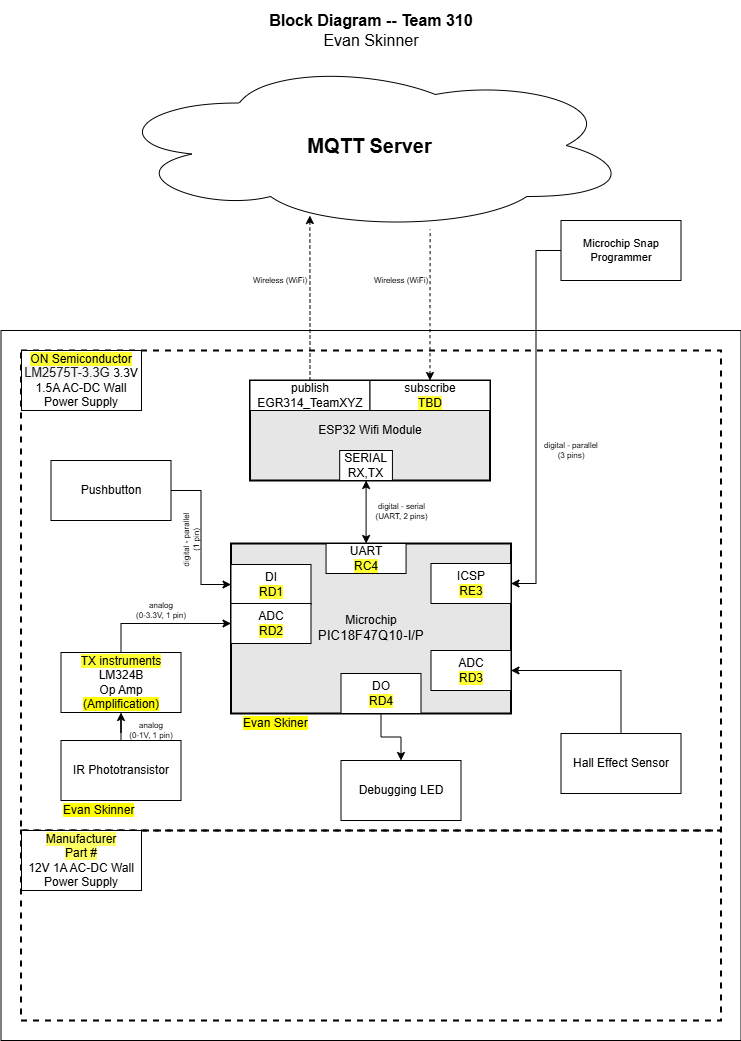

The diagram above was exported from draw.io. Its source (the exported page's mxGraphModel, read from the mxfile embedded in the PNG):
<mxGraphModel dx="4707.5" dy="1104" grid="1" gridSize="10" guides="1" tooltips="1" connect="1" arrows="1" fold="1" page="1" pageScale="1.5" pageWidth="1169" pageHeight="827" background="#ffffff" math="0" shadow="0">
  <root>
    <mxCell id="0" style=";html=1;" />
    <mxCell id="1" style=";html=1;" parent="0" />
    <mxCell id="S8yp5X4-lJhxRksTFqpk-8" value="" style="rounded=1;whiteSpace=wrap;html=1;fillColor=none;dashed=1;" parent="1" vertex="1">
      <mxGeometry x="22.5" y="655" width="155" height="195" as="geometry" />
    </mxCell>
    <mxCell id="S8yp5X4-lJhxRksTFqpk-14" value="" style="rounded=1;whiteSpace=wrap;html=1;fillColor=none;dashed=1;" parent="1" vertex="1">
      <mxGeometry x="190" y="380" width="310" height="380" as="geometry" />
    </mxCell>
    <mxCell id="aC57QmPyYTqG6Asludqg-9" value="" style="rounded=0;whiteSpace=wrap;html=1;fontSize=16;" parent="1" vertex="1">
      <mxGeometry x="-20" y="350" width="740" height="710" as="geometry" />
    </mxCell>
    <mxCell id="zSoxXOAhGFOt2usmLHU0-1" value="" style="rounded=0;whiteSpace=wrap;html=1;fillColor=none;dashed=1;strokeWidth=2;" parent="1" vertex="1">
      <mxGeometry y="370" width="700" height="480" as="geometry" />
    </mxCell>
    <mxCell id="zSoxXOAhGFOt2usmLHU0-2" value="" style="rounded=0;whiteSpace=wrap;html=1;fillColor=none;dashed=1;strokeWidth=2;" parent="1" vertex="1">
      <mxGeometry y="850" width="700" height="190" as="geometry" />
    </mxCell>
    <mxCell id="9j5Bc3N9rgv02oG_bQQu-1" value="&lt;b&gt;&lt;font style=&quot;font-size: 20px&quot;&gt;MQTT Server&lt;/font&gt;&lt;/b&gt;" style="ellipse;shape=cloud;whiteSpace=wrap;html=1;" parent="1" vertex="1">
      <mxGeometry x="87.5" y="80" width="523" height="170" as="geometry" />
    </mxCell>
    <mxCell id="9j5Bc3N9rgv02oG_bQQu-8" value="IR Phototransistor" style="rounded=0;whiteSpace=wrap;html=1;" parent="1" vertex="1">
      <mxGeometry x="40" y="760" width="120" height="60" as="geometry" />
    </mxCell>
    <mxCell id="J8ns3n-xOa6iXa_PQh_Z-5" style="edgeStyle=orthogonalEdgeStyle;rounded=0;orthogonalLoop=1;jettySize=auto;html=1;exitX=0.5;exitY=0;exitDx=0;exitDy=0;entryX=0;entryY=0.5;entryDx=0;entryDy=0;" parent="1" source="9j5Bc3N9rgv02oG_bQQu-11" target="9j5Bc3N9rgv02oG_bQQu-30" edge="1">
      <mxGeometry relative="1" as="geometry" />
    </mxCell>
    <mxCell id="9j5Bc3N9rgv02oG_bQQu-11" value="&lt;div&gt;&lt;div&gt;&lt;span style=&quot;background-color: rgb(255, 255, 51);&quot;&gt;TX instruments&lt;/span&gt;&lt;/div&gt;&lt;div&gt;&lt;span style=&quot;background-color: transparent;&quot;&gt;LM324B&lt;/span&gt;&lt;/div&gt;&lt;div&gt;&lt;span style=&quot;background-color: transparent; color: light-dark(rgb(0, 0, 0), rgb(255, 255, 255));&quot;&gt;Op Amp&lt;/span&gt;&lt;/div&gt;&lt;/div&gt;&lt;div&gt;&lt;span style=&quot;background-color: rgb(255, 255, 0);&quot;&gt;(Amplification)&lt;/span&gt;&lt;br&gt;&lt;/div&gt;" style="rounded=0;whiteSpace=wrap;html=1;" parent="1" vertex="1">
      <mxGeometry x="40" y="672" width="120" height="60" as="geometry" />
    </mxCell>
    <mxCell id="9j5Bc3N9rgv02oG_bQQu-15" style="edgeStyle=orthogonalEdgeStyle;rounded=0;sketch=0;orthogonalLoop=1;jettySize=auto;html=1;startArrow=none;startFill=0;strokeWidth=1;" parent="1" source="9j5Bc3N9rgv02oG_bQQu-8" target="9j5Bc3N9rgv02oG_bQQu-11" edge="1">
      <mxGeometry x="30" y="40" as="geometry" />
    </mxCell>
    <mxCell id="9j5Bc3N9rgv02oG_bQQu-24" value="Pushbutton" style="rounded=0;whiteSpace=wrap;html=1;" parent="1" vertex="1">
      <mxGeometry x="30" y="480" width="120" height="60" as="geometry" />
    </mxCell>
    <mxCell id="9j5Bc3N9rgv02oG_bQQu-47" value="" style="group;strokeWidth=1;" parent="1" connectable="0" vertex="1">
      <mxGeometry x="240" y="563" width="250" height="190" as="geometry" />
    </mxCell>
    <mxCell id="9j5Bc3N9rgv02oG_bQQu-6" value="&lt;div&gt;Microchip&lt;/div&gt;&lt;div&gt;&lt;span style=&quot;font-size: 10pt ; font-family: &amp;#34;arial&amp;#34; ; font-style: normal&quot;&gt;PIC18F47Q10-I/P&lt;/span&gt;&lt;/div&gt;" style="rounded=0;whiteSpace=wrap;html=1;strokeWidth=2;fillColor=#E6E6E6;" parent="9j5Bc3N9rgv02oG_bQQu-47" vertex="1">
      <mxGeometry x="-30" width="280" height="170" as="geometry" />
    </mxCell>
    <mxCell id="9j5Bc3N9rgv02oG_bQQu-29" value="&lt;div&gt;DI&lt;/div&gt;&lt;span style=&quot;background-color: rgb(255, 255, 51);&quot;&gt;RD1&lt;/span&gt;" style="rounded=0;whiteSpace=wrap;html=1;" parent="9j5Bc3N9rgv02oG_bQQu-47" vertex="1">
      <mxGeometry x="-30" y="21" width="80" height="40" as="geometry" />
    </mxCell>
    <mxCell id="9j5Bc3N9rgv02oG_bQQu-30" value="&lt;div&gt;ADC&lt;/div&gt;&lt;div&gt;&lt;span style=&quot;background-color: rgb(255, 255, 51);&quot;&gt;RD2&lt;/span&gt;&lt;/div&gt;" style="rounded=0;whiteSpace=wrap;html=1;" parent="9j5Bc3N9rgv02oG_bQQu-47" vertex="1">
      <mxGeometry x="-30" y="60" width="80" height="40" as="geometry" />
    </mxCell>
    <mxCell id="9j5Bc3N9rgv02oG_bQQu-40" value="&lt;div&gt;UART&lt;/div&gt;&lt;span style=&quot;background-color: rgb(255, 255, 51);&quot;&gt;RC4&lt;/span&gt;" style="rounded=0;whiteSpace=wrap;html=1;" parent="9j5Bc3N9rgv02oG_bQQu-47" vertex="1">
      <mxGeometry x="65.06" width="80" height="30" as="geometry" />
    </mxCell>
    <mxCell id="aC57QmPyYTqG6Asludqg-1" value="&lt;div&gt;ICSP&lt;/div&gt;&lt;span style=&quot;background-color: rgb(255, 255, 51);&quot;&gt;RE3&lt;/span&gt;" style="rounded=0;whiteSpace=wrap;html=1;" parent="9j5Bc3N9rgv02oG_bQQu-47" vertex="1">
      <mxGeometry x="170" y="20" width="80" height="40" as="geometry" />
    </mxCell>
    <mxCell id="S8yp5X4-lJhxRksTFqpk-17" value="&lt;span style=&quot;background-color: rgb(255, 255, 0);&quot;&gt;Evan Skiner&lt;/span&gt;" style="text;html=1;strokeColor=none;fillColor=none;align=left;verticalAlign=middle;whiteSpace=wrap;rounded=0;dashed=1;" parent="9j5Bc3N9rgv02oG_bQQu-47" vertex="1">
      <mxGeometry x="-20" y="170" width="120" height="20" as="geometry" />
    </mxCell>
    <mxCell id="9sse9sAQ2OElCC_wuwCl-9" value="&lt;div&gt;DO&lt;/div&gt;&lt;span style=&quot;background-color: rgb(255, 255, 51);&quot;&gt;RD4&lt;/span&gt;" style="rounded=0;whiteSpace=wrap;html=1;" parent="9j5Bc3N9rgv02oG_bQQu-47" vertex="1">
      <mxGeometry x="80" y="130" width="80" height="40" as="geometry" />
    </mxCell>
    <mxCell id="9OCtcWkd6nHovVpsYyo2-3" value="&lt;div&gt;ADC&lt;/div&gt;&lt;span style=&quot;background-color: rgb(255, 255, 51);&quot;&gt;RD3&lt;/span&gt;" style="rounded=0;whiteSpace=wrap;html=1;" vertex="1" parent="9j5Bc3N9rgv02oG_bQQu-47">
      <mxGeometry x="170" y="107" width="80" height="40" as="geometry" />
    </mxCell>
    <mxCell id="9j5Bc3N9rgv02oG_bQQu-26" style="edgeStyle=orthogonalEdgeStyle;rounded=0;sketch=0;orthogonalLoop=1;jettySize=auto;html=1;entryX=0;entryY=0.5;entryDx=0;entryDy=0;startArrow=none;startFill=0;strokeWidth=1;" parent="1" source="9j5Bc3N9rgv02oG_bQQu-24" target="9j5Bc3N9rgv02oG_bQQu-29" edge="1">
      <mxGeometry x="30" y="40" as="geometry" />
    </mxCell>
    <mxCell id="JOMnKlJys3NHe0t_5HwK-2" value="&lt;div style=&quot;font-size: 8px&quot;&gt;digital - parallel&lt;/div&gt;&lt;div style=&quot;font-size: 8px&quot;&gt;(1 pin)&lt;br&gt;&lt;/div&gt;" style="text;html=1;strokeColor=none;fillColor=none;align=center;verticalAlign=middle;whiteSpace=wrap;rounded=0;fontSize=8;rotation=-90;" parent="1" vertex="1">
      <mxGeometry x="140" y="550" width="60" height="20" as="geometry" />
    </mxCell>
    <mxCell id="JOMnKlJys3NHe0t_5HwK-3" value="&lt;div style=&quot;font-size: 8px&quot;&gt;&lt;div&gt;analog&lt;/div&gt;&lt;div&gt;(0-3.3V, 1 pin)&lt;/div&gt;&lt;/div&gt;" style="text;html=1;strokeColor=none;fillColor=none;align=center;verticalAlign=middle;whiteSpace=wrap;rounded=0;fontSize=8;rotation=0;" parent="1" vertex="1">
      <mxGeometry x="110" y="620" width="60" height="20" as="geometry" />
    </mxCell>
    <mxCell id="jpkk4kh-KNIoBJhRxnaC-1" value="&lt;div style=&quot;font-size: 8px&quot;&gt;analog&lt;/div&gt;&lt;div style=&quot;font-size: 8px&quot;&gt;(0-1V, 1 pin)&lt;br&gt;&lt;/div&gt;" style="text;html=1;strokeColor=none;fillColor=none;align=center;verticalAlign=middle;whiteSpace=wrap;rounded=0;fontSize=8;rotation=0;" parent="1" vertex="1">
      <mxGeometry x="100" y="740" width="60" height="20" as="geometry" />
    </mxCell>
    <mxCell id="J8ns3n-xOa6iXa_PQh_Z-11" value="&lt;p style=&quot;line-height: 120%&quot;&gt;&lt;span style=&quot;background-color: rgb(255, 255, 51);&quot;&gt;ON Semiconductor&lt;br&gt;&lt;/span&gt;&lt;span style=&quot;color: rgba(0, 0, 0, 0.87); font-family: Roboto, -apple-system, BlinkMacSystemFont, Helvetica, Arial, sans-serif; font-size: 12.8px; text-align: left; background-color: rgba(0, 0, 0, 0.035);&quot;&gt;LM2575T-3.3G&amp;nbsp;&lt;/span&gt;&lt;span style=&quot;background-color: transparent; color: light-dark(rgb(0, 0, 0), rgb(255, 255, 255));&quot;&gt;3.3V 1.5A AC-DC Wall Power Supply&lt;/span&gt;&lt;/p&gt;" style="rounded=0;whiteSpace=wrap;html=1;" parent="1" vertex="1">
      <mxGeometry x="0.5" y="370" width="120" height="60" as="geometry" />
    </mxCell>
    <mxCell id="J8ns3n-xOa6iXa_PQh_Z-14" value="&lt;span style=&quot;background-color: rgb(255 , 255 , 102)&quot;&gt;Manufacturer&lt;/span&gt;&lt;div&gt;&lt;span style=&quot;background-color: rgb(255 , 255 , 102)&quot;&gt;Part #&lt;/span&gt;&lt;/div&gt;&lt;div&gt;12V 1A AC-DC Wall Power Supply&lt;/div&gt;" style="rounded=0;whiteSpace=wrap;html=1;" parent="1" vertex="1">
      <mxGeometry x="0.5" y="850" width="120" height="60" as="geometry" />
    </mxCell>
    <mxCell id="aC57QmPyYTqG6Asludqg-2" value="&lt;div style=&quot;font-size: 8px;&quot;&gt;digital - serial&lt;br style=&quot;font-size: 8px;&quot;&gt;(UART, 2 pins)&lt;/div&gt;" style="edgeStyle=orthogonalEdgeStyle;rounded=0;orthogonalLoop=1;jettySize=auto;html=1;fontSize=8;startArrow=classic;startFill=1;" parent="1" source="9j5Bc3N9rgv02oG_bQQu-41" target="9j5Bc3N9rgv02oG_bQQu-40" edge="1">
      <mxGeometry x="-0.0013" y="-35" relative="1" as="geometry">
        <mxPoint x="70" as="offset" />
      </mxGeometry>
    </mxCell>
    <mxCell id="aC57QmPyYTqG6Asludqg-6" style="edgeStyle=orthogonalEdgeStyle;rounded=0;orthogonalLoop=1;jettySize=auto;html=1;startArrow=classic;startFill=1;fontSize=8;entryX=0.615;entryY=0.994;entryDx=0;entryDy=0;entryPerimeter=0;endArrow=none;endFill=0;dashed=1;" parent="1" source="9j5Bc3N9rgv02oG_bQQu-49" target="9j5Bc3N9rgv02oG_bQQu-1" edge="1">
      <mxGeometry relative="1" as="geometry">
        <mxPoint x="470" y="290" as="targetPoint" />
      </mxGeometry>
    </mxCell>
    <mxCell id="aC57QmPyYTqG6Asludqg-7" style="edgeStyle=orthogonalEdgeStyle;rounded=0;orthogonalLoop=1;jettySize=auto;html=1;entryX=0.385;entryY=0.912;entryDx=0;entryDy=0;entryPerimeter=0;startArrow=none;startFill=0;fontSize=8;dashed=1;" parent="1" source="9j5Bc3N9rgv02oG_bQQu-42" target="9j5Bc3N9rgv02oG_bQQu-1" edge="1">
      <mxGeometry relative="1" as="geometry" />
    </mxCell>
    <mxCell id="aC57QmPyYTqG6Asludqg-8" value="&lt;div style=&quot;font-size: 16px&quot;&gt;&lt;b style=&quot;font-size: 16px&quot;&gt;Block Diagram -- Team 310&lt;/b&gt;&lt;/div&gt;&lt;div style=&quot;font-size: 16px&quot;&gt;Evan Skinner&lt;br style=&quot;font-size: 16px&quot;&gt;&lt;/div&gt;" style="text;html=1;strokeColor=none;fillColor=none;align=center;verticalAlign=middle;whiteSpace=wrap;rounded=0;fontSize=16;" parent="1" vertex="1">
      <mxGeometry x="20" y="20" width="660" height="60" as="geometry" />
    </mxCell>
    <mxCell id="aC57QmPyYTqG6Asludqg-13" style="edgeStyle=orthogonalEdgeStyle;rounded=0;orthogonalLoop=1;jettySize=auto;html=1;entryX=1;entryY=0.5;entryDx=0;entryDy=0;startArrow=none;startFill=0;endArrow=classic;fontSize=11;strokeWidth=1;sketch=0;" parent="1" source="aC57QmPyYTqG6Asludqg-10" target="aC57QmPyYTqG6Asludqg-1" edge="1">
      <mxGeometry relative="1" as="geometry" />
    </mxCell>
    <mxCell id="aC57QmPyYTqG6Asludqg-10" value="Microchip Snap Programmer" style="rounded=0;whiteSpace=wrap;html=1;fontSize=11;" parent="1" vertex="1">
      <mxGeometry x="540" y="240" width="120" height="60" as="geometry" />
    </mxCell>
    <mxCell id="qvk3YT8bBgQgHgqkpW-t-2" value="&lt;div style=&quot;font-size: 8px&quot;&gt;digital - parallel&lt;br&gt;&lt;/div&gt;&lt;div style=&quot;font-size: 8px&quot;&gt;(3 pins)&lt;/div&gt;" style="text;html=1;strokeColor=none;fillColor=none;align=center;verticalAlign=middle;whiteSpace=wrap;rounded=0;fontSize=8;rotation=0;" parent="1" vertex="1">
      <mxGeometry x="520" y="460" width="60" height="20" as="geometry" />
    </mxCell>
    <mxCell id="qvk3YT8bBgQgHgqkpW-t-4" value="&lt;div style=&quot;font-size: 8px&quot;&gt;Wireless (WiFi)&lt;/div&gt;" style="text;html=1;strokeColor=none;fillColor=none;align=center;verticalAlign=middle;whiteSpace=wrap;rounded=0;fontSize=8;rotation=0;" parent="1" vertex="1">
      <mxGeometry x="229" y="290" width="60" height="20" as="geometry" />
    </mxCell>
    <mxCell id="Jm0UklxG5w7mDhQz4Tn1-1" value="&lt;div style=&quot;font-size: 8px&quot;&gt;Wireless (WiFi)&lt;/div&gt;" style="text;html=1;strokeColor=none;fillColor=none;align=center;verticalAlign=middle;whiteSpace=wrap;rounded=0;fontSize=8;rotation=0;" parent="1" vertex="1">
      <mxGeometry x="350" y="290" width="60" height="20" as="geometry" />
    </mxCell>
    <mxCell id="S8yp5X4-lJhxRksTFqpk-9" value="&lt;span style=&quot;background-color: rgb(255, 255, 0);&quot;&gt;Evan Skinner&lt;/span&gt;" style="text;html=1;strokeColor=none;fillColor=none;align=left;verticalAlign=middle;whiteSpace=wrap;rounded=0;dashed=1;" parent="1" vertex="1">
      <mxGeometry x="40" y="820" width="120" height="20" as="geometry" />
    </mxCell>
    <mxCell id="9j5Bc3N9rgv02oG_bQQu-5" value="ESP32 Wifi Module" style="rounded=0;whiteSpace=wrap;html=1;strokeWidth=2;fillColor=#E6E6E6;" parent="1" vertex="1">
      <mxGeometry x="229" y="400" width="240" height="100" as="geometry" />
    </mxCell>
    <mxCell id="9j5Bc3N9rgv02oG_bQQu-41" value="&lt;div&gt;SERIAL&lt;/div&gt;RX,TX" style="rounded=0;whiteSpace=wrap;html=1;" parent="1" vertex="1">
      <mxGeometry x="318.6788990825688" y="470" width="52.75229357798166" height="30" as="geometry" />
    </mxCell>
    <mxCell id="9j5Bc3N9rgv02oG_bQQu-42" value="&lt;div&gt;publish&lt;/div&gt;EGR314_TeamXYZ" style="rounded=0;whiteSpace=wrap;html=1;" parent="1" vertex="1">
      <mxGeometry x="229" y="400" width="120" height="30" as="geometry" />
    </mxCell>
    <mxCell id="9j5Bc3N9rgv02oG_bQQu-49" value="&lt;div&gt;subscribe&lt;/div&gt;&lt;span style=&quot;background-color: rgb(255 , 255 , 51)&quot;&gt;TBD&lt;/span&gt;" style="rounded=0;whiteSpace=wrap;html=1;" parent="1" vertex="1">
      <mxGeometry x="349" y="400" width="120" height="30" as="geometry" />
    </mxCell>
    <mxCell id="9sse9sAQ2OElCC_wuwCl-1" value="Debugging LED" style="rounded=0;whiteSpace=wrap;html=1;" parent="1" vertex="1">
      <mxGeometry x="320" y="780" width="120" height="60" as="geometry" />
    </mxCell>
    <mxCell id="9sse9sAQ2OElCC_wuwCl-11" style="edgeStyle=orthogonalEdgeStyle;rounded=0;orthogonalLoop=1;jettySize=auto;html=1;" parent="1" source="9sse9sAQ2OElCC_wuwCl-9" target="9sse9sAQ2OElCC_wuwCl-1" edge="1">
      <mxGeometry relative="1" as="geometry" />
    </mxCell>
    <mxCell id="9OCtcWkd6nHovVpsYyo2-2" style="edgeStyle=orthogonalEdgeStyle;rounded=0;orthogonalLoop=1;jettySize=auto;html=1;" edge="1" parent="1" source="9OCtcWkd6nHovVpsYyo2-1">
      <mxGeometry relative="1" as="geometry">
        <mxPoint x="490" y="690" as="targetPoint" />
        <Array as="points">
          <mxPoint x="600" y="690" />
        </Array>
      </mxGeometry>
    </mxCell>
    <mxCell id="9OCtcWkd6nHovVpsYyo2-1" value="Hall Effect Sensor" style="rounded=0;whiteSpace=wrap;html=1;" vertex="1" parent="1">
      <mxGeometry x="540" y="753" width="120" height="60" as="geometry" />
    </mxCell>
  </root>
</mxGraphModel>